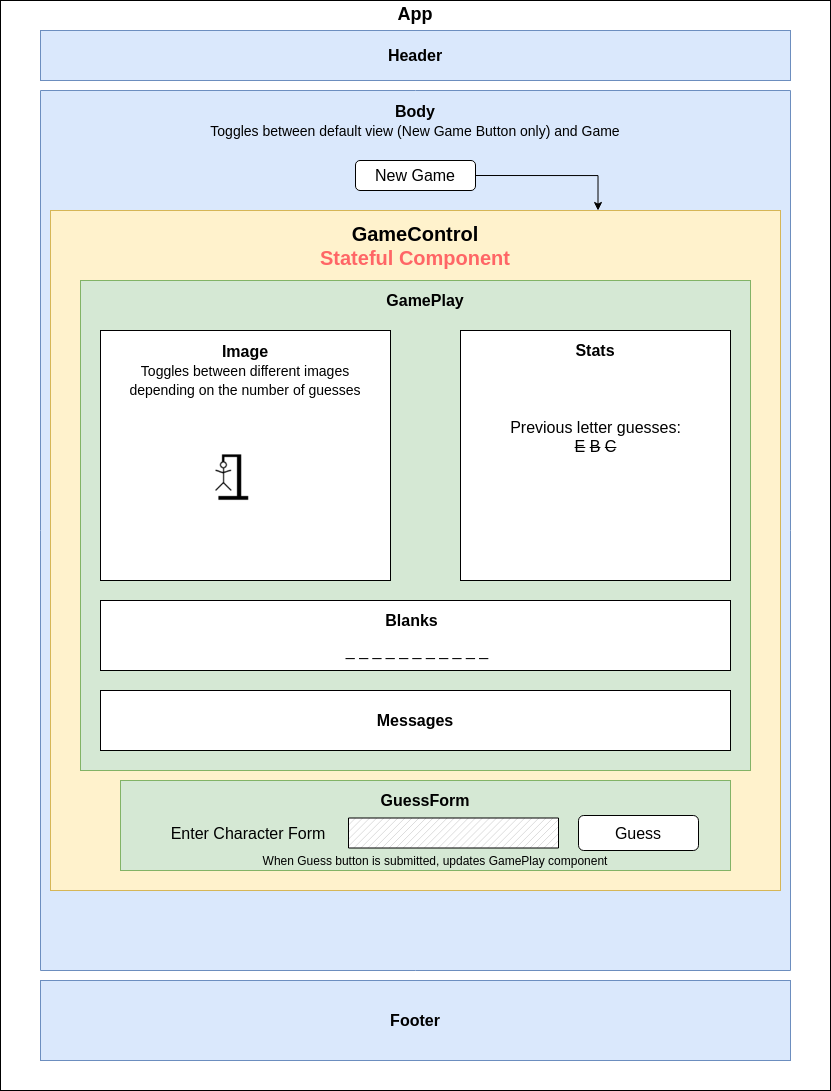

The diagram above was exported from draw.io. Its source (the exported page's mxGraphModel, read from the mxfile embedded in the PNG):
<mxGraphModel dx="1043" dy="612" grid="1" gridSize="10" guides="1" tooltips="1" connect="1" arrows="1" fold="1" page="1" pageScale="1" pageWidth="850" pageHeight="1100" math="0" shadow="0">
  <root>
    <mxCell id="0" />
    <mxCell id="1" style="" parent="0" />
    <mxCell id="HwAeUkNztTQ628wfpy0N-1" value="" style="rounded=0;whiteSpace=wrap;html=1;" parent="1" vertex="1">
      <mxGeometry x="10" y="10" width="830" height="1090" as="geometry" />
    </mxCell>
    <mxCell id="HwAeUkNztTQ628wfpy0N-2" value="&lt;font style=&quot;font-size: 16px;&quot;&gt;&lt;span style=&quot;font-size: 16px;&quot;&gt;Header&lt;/span&gt;&lt;/font&gt;" style="rounded=0;whiteSpace=wrap;html=1;fillColor=#dae8fc;strokeColor=#6c8ebf;fontStyle=1;fontSize=16;" parent="1" vertex="1">
      <mxGeometry x="50" y="40" width="750" height="50" as="geometry" />
    </mxCell>
    <mxCell id="HwAeUkNztTQ628wfpy0N-4" value="" style="rounded=0;whiteSpace=wrap;html=1;fontSize=16;fillColor=#dae8fc;strokeColor=#6c8ebf;direction=south;" parent="1" vertex="1">
      <mxGeometry x="50" y="100" width="750" height="880" as="geometry" />
    </mxCell>
    <mxCell id="HwAeUkNztTQ628wfpy0N-6" value="Body&lt;br&gt;&lt;span style=&quot;font-weight: normal&quot;&gt;&lt;font style=&quot;font-size: 14px&quot;&gt;Toggles between default view (New Game Button only) and Game&lt;/font&gt;&lt;/span&gt;" style="text;html=1;strokeColor=none;fillColor=none;align=center;verticalAlign=middle;whiteSpace=wrap;rounded=0;fontSize=16;fontStyle=1" parent="1" vertex="1">
      <mxGeometry x="180" y="110" width="490" height="40" as="geometry" />
    </mxCell>
    <mxCell id="FH8xnLaGBgIiVmbtd6pT-1" value="&lt;font style=&quot;font-size: 16px&quot;&gt;&lt;span style=&quot;font-size: 16px&quot;&gt;Footer&lt;/span&gt;&lt;/font&gt;" style="rounded=0;whiteSpace=wrap;html=1;fillColor=#dae8fc;strokeColor=#6c8ebf;fontStyle=1;fontSize=16;" parent="1" vertex="1">
      <mxGeometry x="50" y="990" width="750" height="80" as="geometry" />
    </mxCell>
    <mxCell id="jJnuX413cpAp_w_pFHkA-5" value="App" style="text;html=1;strokeColor=none;fillColor=none;align=center;verticalAlign=middle;whiteSpace=wrap;rounded=0;fontSize=18;fontStyle=1" vertex="1" parent="1">
      <mxGeometry x="405" y="14" width="40" height="20" as="geometry" />
    </mxCell>
    <mxCell id="HwAeUkNztTQ628wfpy0N-3" value="Game control" style="" parent="0" />
    <mxCell id="kaWLFwEmlABIsbP9v8TK-7" style="edgeStyle=orthogonalEdgeStyle;rounded=0;orthogonalLoop=1;jettySize=auto;html=1;exitX=1;exitY=0.5;exitDx=0;exitDy=0;entryX=0.75;entryY=0;entryDx=0;entryDy=0;fontSize=16;" parent="HwAeUkNztTQ628wfpy0N-3" source="HwAeUkNztTQ628wfpy0N-7" target="MT-iGQIfw9_TPLxA5fWD-1" edge="1">
      <mxGeometry relative="1" as="geometry" />
    </mxCell>
    <mxCell id="HwAeUkNztTQ628wfpy0N-7" value="New Game" style="rounded=1;whiteSpace=wrap;html=1;fontSize=16;" parent="HwAeUkNztTQ628wfpy0N-3" vertex="1">
      <mxGeometry x="365" y="170" width="120" height="30" as="geometry" />
    </mxCell>
    <mxCell id="kaWLFwEmlABIsbP9v8TK-6" style="edgeStyle=orthogonalEdgeStyle;rounded=0;orthogonalLoop=1;jettySize=auto;html=1;exitX=1;exitY=0.5;exitDx=0;exitDy=0;entryX=1;entryY=0.5;entryDx=0;entryDy=0;fontSize=16;" parent="HwAeUkNztTQ628wfpy0N-3" source="HwAeUkNztTQ628wfpy0N-19" target="kaWLFwEmlABIsbP9v8TK-2" edge="1">
      <mxGeometry relative="1" as="geometry">
        <Array as="points">
          <mxPoint x="780" y="830" />
          <mxPoint x="780" y="535" />
        </Array>
      </mxGeometry>
    </mxCell>
    <mxCell id="jJnuX413cpAp_w_pFHkA-3" value="" style="group" vertex="1" connectable="0" parent="HwAeUkNztTQ628wfpy0N-3">
      <mxGeometry x="60" y="220" width="730" height="680" as="geometry" />
    </mxCell>
    <mxCell id="jJnuX413cpAp_w_pFHkA-2" value="" style="group" vertex="1" connectable="0" parent="jJnuX413cpAp_w_pFHkA-3">
      <mxGeometry width="730" height="680" as="geometry" />
    </mxCell>
    <mxCell id="jJnuX413cpAp_w_pFHkA-1" value="" style="group" vertex="1" connectable="0" parent="jJnuX413cpAp_w_pFHkA-2">
      <mxGeometry width="730" height="680" as="geometry" />
    </mxCell>
    <mxCell id="MT-iGQIfw9_TPLxA5fWD-1" value="" style="rounded=0;whiteSpace=wrap;html=1;fillColor=#fff2cc;strokeColor=#d6b656;" parent="jJnuX413cpAp_w_pFHkA-1" vertex="1">
      <mxGeometry width="730" height="680" as="geometry" />
    </mxCell>
    <mxCell id="MT-iGQIfw9_TPLxA5fWD-3" value="GameControl&lt;br style=&quot;font-size: 20px;&quot;&gt;&lt;font color=&quot;#ff6666&quot; style=&quot;font-size: 20px;&quot;&gt;Stateful Component&lt;/font&gt;" style="text;html=1;strokeColor=none;fillColor=none;align=center;verticalAlign=middle;whiteSpace=wrap;rounded=0;fontSize=20;fontStyle=1" parent="jJnuX413cpAp_w_pFHkA-1" vertex="1">
      <mxGeometry x="160" y="10" width="410" height="50" as="geometry" />
    </mxCell>
    <mxCell id="kaWLFwEmlABIsbP9v8TK-1" value="Gameplay" parent="0" />
    <mxCell id="kaWLFwEmlABIsbP9v8TK-2" value="" style="rounded=0;whiteSpace=wrap;html=1;fontSize=16;fillColor=#d5e8d4;strokeColor=#82b366;" parent="kaWLFwEmlABIsbP9v8TK-1" vertex="1">
      <mxGeometry x="90" y="290" width="670" height="490" as="geometry" />
    </mxCell>
    <mxCell id="kaWLFwEmlABIsbP9v8TK-3" value="GamePlay" style="text;html=1;strokeColor=none;fillColor=none;align=center;verticalAlign=middle;whiteSpace=wrap;rounded=0;fontSize=16;fontStyle=1" parent="kaWLFwEmlABIsbP9v8TK-1" vertex="1">
      <mxGeometry x="340" y="300" width="190" height="20" as="geometry" />
    </mxCell>
    <mxCell id="HwAeUkNztTQ628wfpy0N-9" value="Game" parent="0" />
    <mxCell id="HwAeUkNztTQ628wfpy0N-11" value="" style="rounded=0;whiteSpace=wrap;html=1;fontSize=16;" parent="HwAeUkNztTQ628wfpy0N-9" vertex="1">
      <mxGeometry x="110" y="340" width="290" height="250" as="geometry" />
    </mxCell>
    <mxCell id="HwAeUkNztTQ628wfpy0N-12" value="&lt;b&gt;Image&lt;/b&gt;&lt;br&gt;&lt;font style=&quot;font-size: 14px&quot;&gt;Toggles between different images depending on the number of guesses&lt;/font&gt;" style="text;html=1;strokeColor=none;fillColor=none;align=center;verticalAlign=middle;whiteSpace=wrap;rounded=0;fontSize=16;" parent="HwAeUkNztTQ628wfpy0N-9" vertex="1">
      <mxGeometry x="125" y="350" width="260" height="60" as="geometry" />
    </mxCell>
    <mxCell id="HwAeUkNztTQ628wfpy0N-21" value="&lt;!--StartFragment--&gt;&lt;img src=&quot;https://upload.wikimedia.org/wikipedia/commons/thumb/d/d6/Hangman-6.png/60px-Hangman-6.png&quot; alt=&quot;https://upload.wikimedia.org/wikipedia/commons/thumb/d/d6/Hangman-6.png/60px-Hangman-6.png&quot; class=&quot;transparent&quot; style=&quot;&quot;&gt;&lt;!--EndFragment--&gt;" style="text;whiteSpace=wrap;html=1;fontSize=16;aspect=fixed;" parent="HwAeUkNztTQ628wfpy0N-9" vertex="1">
      <mxGeometry x="200" y="450" width="110" height="110" as="geometry" />
    </mxCell>
    <mxCell id="HwAeUkNztTQ628wfpy0N-22" value="&lt;b&gt;Messages&lt;/b&gt;" style="rounded=0;whiteSpace=wrap;html=1;fontSize=16;" parent="HwAeUkNztTQ628wfpy0N-9" vertex="1">
      <mxGeometry x="110" y="700" width="630" height="60" as="geometry" />
    </mxCell>
    <mxCell id="HwAeUkNztTQ628wfpy0N-24" value="" style="group" parent="HwAeUkNztTQ628wfpy0N-9" connectable="0" vertex="1">
      <mxGeometry x="110" y="590" width="630" height="90" as="geometry" />
    </mxCell>
    <mxCell id="HwAeUkNztTQ628wfpy0N-15" value="" style="rounded=0;whiteSpace=wrap;html=1;fontSize=16;" parent="HwAeUkNztTQ628wfpy0N-24" vertex="1">
      <mxGeometry y="20" width="630" height="70" as="geometry" />
    </mxCell>
    <mxCell id="HwAeUkNztTQ628wfpy0N-17" value="Blanks" style="text;html=1;strokeColor=none;fillColor=none;align=center;verticalAlign=middle;whiteSpace=wrap;rounded=0;fontSize=16;fontStyle=1" parent="HwAeUkNztTQ628wfpy0N-24" vertex="1">
      <mxGeometry x="291.3885245901639" y="30" width="41.31147540983606" height="20" as="geometry" />
    </mxCell>
    <mxCell id="HwAeUkNztTQ628wfpy0N-20" value="_ _ _ _ _ _ _ _ _ _ _" style="text;html=1;strokeColor=none;fillColor=none;align=center;verticalAlign=middle;whiteSpace=wrap;rounded=0;fontSize=16;" parent="HwAeUkNztTQ628wfpy0N-24" vertex="1">
      <mxGeometry x="89.99508196721312" y="60" width="454.42622950819674" height="20" as="geometry" />
    </mxCell>
    <mxCell id="kaWLFwEmlABIsbP9v8TK-5" value="" style="group" parent="HwAeUkNztTQ628wfpy0N-9" connectable="0" vertex="1">
      <mxGeometry x="470" y="340" width="270" height="250" as="geometry" />
    </mxCell>
    <mxCell id="HwAeUkNztTQ628wfpy0N-25" value="" style="group" parent="kaWLFwEmlABIsbP9v8TK-5" connectable="0" vertex="1">
      <mxGeometry width="270" height="250" as="geometry" />
    </mxCell>
    <mxCell id="MT-iGQIfw9_TPLxA5fWD-4" value="" style="rounded=0;whiteSpace=wrap;html=1;" parent="HwAeUkNztTQ628wfpy0N-25" vertex="1">
      <mxGeometry width="270" height="250" as="geometry" />
    </mxCell>
    <mxCell id="HwAeUkNztTQ628wfpy0N-10" value="&lt;b&gt;Stats&lt;/b&gt;" style="text;html=1;strokeColor=none;fillColor=none;align=center;verticalAlign=middle;whiteSpace=wrap;rounded=0;fontSize=16;" parent="HwAeUkNztTQ628wfpy0N-25" vertex="1">
      <mxGeometry x="30" y="10" width="210" height="20" as="geometry" />
    </mxCell>
    <mxCell id="HwAeUkNztTQ628wfpy0N-14" value="&lt;div&gt;&lt;span&gt;Previous letter guesses:&lt;/span&gt;&lt;br&gt;&lt;/div&gt;&lt;div&gt;&lt;strike&gt;E&lt;/strike&gt; &lt;strike&gt;B&lt;/strike&gt; &lt;strike&gt;C&lt;/strike&gt;&lt;/div&gt;&lt;div&gt;&lt;br&gt;&lt;/div&gt;&lt;div&gt;&lt;br&gt;&lt;/div&gt;" style="text;html=1;strokeColor=none;fillColor=none;align=center;verticalAlign=middle;whiteSpace=wrap;rounded=0;fontSize=16;" parent="HwAeUkNztTQ628wfpy0N-25" vertex="1">
      <mxGeometry x="37.5" y="75" width="195" height="100" as="geometry" />
    </mxCell>
    <mxCell id="HwAeUkNztTQ628wfpy0N-23" value="" style="group;fillColor=#fff2cc;strokeColor=none;" parent="HwAeUkNztTQ628wfpy0N-9" connectable="0" vertex="1">
      <mxGeometry x="130" y="800" width="610" height="60" as="geometry" />
    </mxCell>
    <mxCell id="HwAeUkNztTQ628wfpy0N-16" value="" style="rounded=0;whiteSpace=wrap;html=1;fontSize=16;fillColor=#d5e8d4;strokeColor=#82b366;" parent="HwAeUkNztTQ628wfpy0N-9" vertex="1">
      <mxGeometry x="130" y="790" width="610" height="90" as="geometry" />
    </mxCell>
    <mxCell id="MT-iGQIfw9_TPLxA5fWD-19" value="&lt;span style=&quot;font-weight: normal&quot;&gt;Enter Character Form&lt;/span&gt;" style="text;html=1;strokeColor=none;fillColor=none;align=center;verticalAlign=middle;whiteSpace=wrap;rounded=0;fontSize=16;fontStyle=1" parent="HwAeUkNztTQ628wfpy0N-9" vertex="1">
      <mxGeometry x="168" y="832.5" width="180" height="20" as="geometry" />
    </mxCell>
    <mxCell id="HwAeUkNztTQ628wfpy0N-18" value="" style="verticalLabelPosition=bottom;verticalAlign=top;html=1;shape=mxgraph.basic.patternFillRect;fillStyle=diag;step=5;fillStrokeWidth=0.2;fillStrokeColor=#dddddd;fontSize=16;" parent="HwAeUkNztTQ628wfpy0N-9" vertex="1">
      <mxGeometry x="358" y="827.5" width="210" height="30" as="geometry" />
    </mxCell>
    <mxCell id="HwAeUkNztTQ628wfpy0N-19" value="Guess" style="rounded=1;whiteSpace=wrap;html=1;fontSize=16;" parent="HwAeUkNztTQ628wfpy0N-9" vertex="1">
      <mxGeometry x="588" y="825" width="120" height="35" as="geometry" />
    </mxCell>
    <mxCell id="FH8xnLaGBgIiVmbtd6pT-9" value="When Guess button is submitted, updates GamePlay component" style="text;html=1;strokeColor=none;fillColor=none;align=center;verticalAlign=middle;whiteSpace=wrap;rounded=0;" parent="HwAeUkNztTQ628wfpy0N-9" vertex="1">
      <mxGeometry x="200" y="860" width="490" height="20" as="geometry" />
    </mxCell>
    <mxCell id="FH8xnLaGBgIiVmbtd6pT-10" value="GuessForm" style="text;html=1;strokeColor=none;fillColor=none;align=center;verticalAlign=middle;whiteSpace=wrap;rounded=0;fontSize=16;fontStyle=1" parent="HwAeUkNztTQ628wfpy0N-9" vertex="1">
      <mxGeometry x="340" y="800" width="190" height="20" as="geometry" />
    </mxCell>
  </root>
</mxGraphModel>